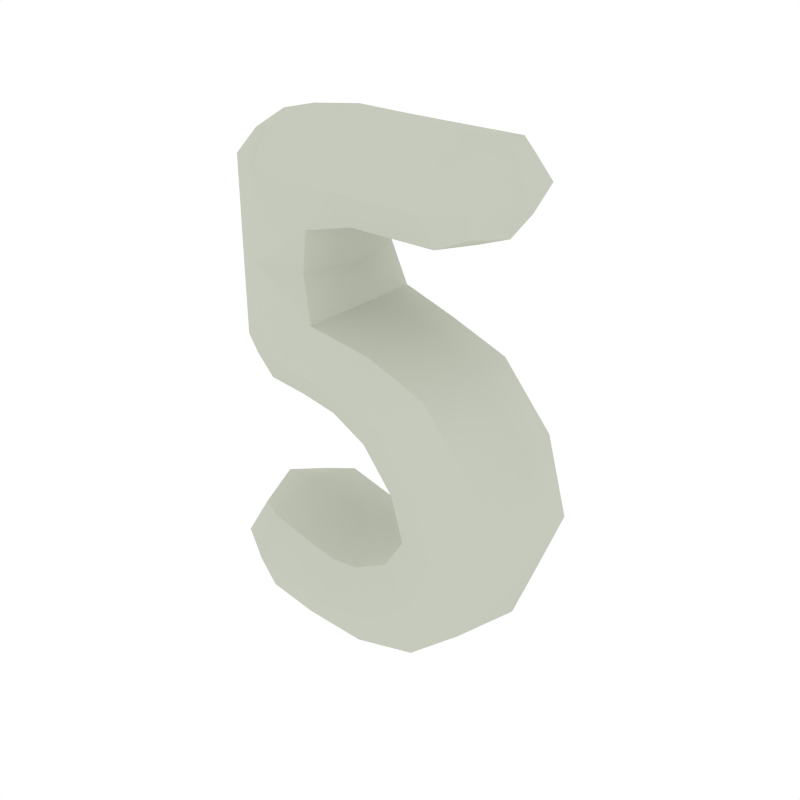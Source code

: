 # Source: Numbers_5.blend  (saved by Blender 2.79.0; exported with 4.5.12 LTS)
import bpy
from mathutils import Matrix  # noqa: F401  (used for matrix-valued properties, if any)

bpy.ops.wm.read_factory_settings(use_empty=True)
scene = bpy.context.scene
scene.name = 'Scene'

# ---- collections
col_collection_1 = bpy.data.collections.new('Collection 1'); scene.collection.children.link(col_collection_1)

# ---- materials (node trees are filled in below, after node groups)
mat_white = bpy.data.materials.new('White')
mat_white.alpha_threshold = 0.0
mat_white.diffuse_color = (0.5648, 0.5926, 0.5061, 1.0)
mat_white.roughness = 0.5

# ---- node groups
ng_auto_smooth = bpy.data.node_groups.new('Auto Smooth', 'GeometryNodeTree')
_s = ng_auto_smooth.interface.new_socket(name='Geometry', in_out='OUTPUT', socket_type='NodeSocketGeometry')
_s = ng_auto_smooth.interface.new_socket(name='Geometry', in_out='INPUT', socket_type='NodeSocketGeometry')
_s = ng_auto_smooth.interface.new_socket(name='Angle', in_out='INPUT', socket_type='NodeSocketFloat')
_s.subtype = 'ANGLE'
_s.min_value = 0.0
_s.max_value = 3.142
ng_auto_smooth.is_modifier = True
_N = ng_auto_smooth.nodes; _L = ng_auto_smooth.links
n0 = _N.new('NodeGroupOutput'); n0.name = 'Group Output'; n0.location = (480, -100)
n1 = _N.new('NodeGroupInput'); n1.name = 'Group Input'; n1.location = (-420, -300)
n2 = _N.new('NodeGroupInput'); n2.name = 'Group Input.001'; n2.location = (-60, -100)
n3 = _N.new('GeometryNodeSetShadeSmooth'); n3.name = 'Set Shade Smooth'; n3.location = (120, -100)
n3.domain = 'EDGE'
n4 = _N.new('GeometryNodeSetShadeSmooth'); n4.name = 'Set Shade Smooth.001'; n4.location = (300, -100)
n5 = _N.new('GeometryNodeInputMeshEdgeAngle'); n5.name = 'Edge Angle'; n5.location = (-420, -220)
n6 = _N.new('GeometryNodeInputEdgeSmooth'); n6.name = 'Is Edge Smooth'; n6.location = (-60, -160)
n7 = _N.new('GeometryNodeInputShadeSmooth'); n7.name = 'Is Face Smooth'; n7.location = (-240, -340)
n8 = _N.new('FunctionNodeBooleanMath'); n8.name = 'Boolean Math'; n8.location = (-60, -220)
n9 = _N.new('FunctionNodeCompare'); n9.name = 'Compare'; n9.location = (-240, -180)
n9.operation = 'LESS_EQUAL'
_L.new(n5.outputs[0], n9.inputs[0])
_L.new(n4.outputs[0], n0.inputs[0])
_L.new(n1.outputs[1], n9.inputs[1])
_L.new(n9.outputs[0], n8.inputs[0])
_L.new(n7.outputs[0], n8.inputs[1])
_L.new(n2.outputs[0], n3.inputs[0])
_L.new(n6.outputs[0], n3.inputs[1])
_L.new(n3.outputs[0], n4.inputs[0])
_L.new(n8.outputs[0], n3.inputs[2])
n0.is_active_output = True

# ---- material node trees

# ---- world
world_world = bpy.data.worlds.new('World'); scene.world = world_world
world_world.color = (1.0, 1.0, 1.0)
world_world.use_sun_shadow = False
world_world.sun_shadow_jitter_overblur = 0.0
world_world.cycles.sampling_method = 'NONE'
world_world.cycles.sample_map_resolution = 256

# ---- meshes
me_cube_035 = bpy.data.meshes.new('Cube.035')
me_cube_035.from_pydata([(0.004882, -4.719e-08, 0.3696), (0.004882, -4.719e-08, 0.564), (0.004882, 0.1716, 0.4668), (0.004882, -0.1716, 0.4668), (0.1911, -4.719e-08, 0.3696), (0.1911, -4.719e-08, 0.564), (0.1911, 0.1716, 0.4668), (0.2796, -4.719e-08, 0.4668), (-0.2019, -3.539e-08, 0.564), (0.1911, -0.1716, 0.4668), (-0.3111, -2.359e-08, 0.4825), (-0.2019, -0.1716, 0.4747), (-0.2019, 0.1716, 0.4747), (-0.2019, -0.1716, 0.291), (-0.307, -2.949e-08, 0.1114), (-0.3111, -2.359e-08, 0.3066), (-0.09282, -4.719e-08, 0.2753), (-0.2019, 0.1716, 0.291), (-0.2224, -3.539e-08, 0.005325), (-0.2122, -0.1716, 0.1009), (-0.2122, 0.1716, 0.1009), (0.3167, 2.654e-08, -0.01855), (0.05704, -2.064e-08, 0.1746), (-0.06931, 0.0, -0.0218), (-0.006136, -0.1716, 0.07637), (-0.006136, 0.1716, 0.07637), (0.1738, -0.1716, -0.336), (0.06298, 4.424e-08, -0.146), (0.1898, -0.1716, -0.08228), (0.1898, 0.1716, -0.08228), (0.01225, 5.604e-08, -0.5611), (0.1738, 0.1716, -0.336), (0.3045, 5.899e-08, -0.3817), (0.04304, 6.193e-08, -0.2904), (-0.2333, 8.848e-09, -0.2771), (-0.07801, 4.424e-08, -0.3216), (-0.03288, -0.1716, -0.4413), (-0.03288, 0.1716, -0.4413), (-0.3488, 8.848e-09, -0.3762), (-0.2438, -0.1716, -0.4068), (-0.2438, 0.1716, -0.4068), (-0.2543, 2.949e-08, -0.5365), (0.1003, -4.719e-08, 0.3696), (0.1003, -4.719e-08, 0.564), (0.1003, 0.1716, 0.4668), (0.1003, -0.1716, 0.4668), (0.004882, -0.1287, 0.3939), (0.1911, -0.1287, 0.5397), (0.004882, 0.1287, 0.5397), (0.1911, 0.1287, 0.3939), (0.004882, 0.1287, 0.3939), (0.1911, 0.1287, 0.5397), (0.004882, -0.1287, 0.5397), (0.1911, -0.1287, 0.3939), (0.2574, -4.719e-08, 0.3939), (0.2574, -4.719e-08, 0.5397), (0.2574, 0.1287, 0.4668), (0.2574, -0.1287, 0.4668), (-0.09568, -0.1716, 0.4688), (-0.2838, -0.1287, 0.4805), (-0.2838, 0.1287, 0.4805), (-0.09568, 0.1716, 0.4688), (-0.2838, -2.654e-08, 0.5436), (-0.2019, 0.1287, 0.5417), (-0.09568, -4.424e-08, 0.564), (-0.2019, -0.1287, 0.5417), (-0.2838, -0.1287, 0.3027), (-0.1201, -0.1287, 0.2792), (-0.2838, 0.1287, 0.3027), (-0.1201, 0.1287, 0.2792), (-0.31, -2.507e-08, 0.2106), (-0.2045, 0.1716, 0.1963), (-0.05536, -4.055e-08, 0.2029), (-0.2045, -0.1716, 0.1963), (-0.2019, -0.1716, 0.3841), (-0.0684, -4.719e-08, 0.3461), (-0.2019, 0.1716, 0.3841), (-0.3111, -2.359e-08, 0.3978), (-0.2838, -3.392e-08, 0.03449), (-0.2199, 0.1287, 0.02923), (-0.1439, -2.654e-08, -0.004095), (-0.2199, -0.1287, 0.02923), (-0.2833, 0.1287, 0.1088), (-0.2833, -0.1287, 0.1088), (-0.1133, -0.1716, 0.08957), (-0.1133, 0.1716, 0.08957), (-0.05351, 0.1287, 0.00274), (8.105e-05, 2.876e-08, -0.06379), (0.09848, 0.1716, 0.02966), (0.1969, 7.373e-09, 0.1231), (0.09848, -0.1716, 0.02966), (0.04124, -0.1287, 0.15), (0.04124, 0.1287, 0.15), (0.08782, 5.014e-08, -0.2333), (0.2282, 0.1716, -0.218), (0.3685, 4.498e-08, -0.2027), (0.2282, -0.1716, -0.218), (0.2849, 0.1287, -0.03448), (0.2849, -0.1287, -0.03448), (0.09469, -0.1287, -0.1301), (0.09469, 0.1287, -0.1301), (-0.02703, 6.193e-08, -0.3192), (0.07172, 0.1716, -0.417), (0.1705, 6.71e-08, -0.5148), (0.07172, -0.1716, -0.417), (0.2718, -0.1287, -0.3703), (0.07572, -0.1287, -0.3018), (0.07572, 0.1287, -0.3018), (0.2718, 0.1287, -0.3703), (-0.1376, 2.507e-08, -0.3051), (-0.1386, 0.1716, -0.4308), (-0.1396, 3.908e-08, -0.5564), (-0.1386, -0.1716, -0.4308), (0.0009659, 0.1287, -0.5311), (0.0009657, -0.1287, -0.5311), (-0.06673, -0.1287, -0.3516), (-0.06673, 0.1287, -0.3516), (-0.3191, 1.475e-09, -0.285), (-0.3226, 0.1287, -0.3838), (-0.3261, 2.138e-08, -0.4827), (-0.3226, -0.1287, -0.3838), (-0.2359, 0.1287, -0.3095), (-0.2359, -0.1287, -0.3095), (-0.2517, -0.1287, -0.5041), (-0.2517, 0.1287, -0.5041), (-0.05351, -0.1287, 0.00274), (0.1003, -0.1287, 0.3939), (0.1003, -0.1287, 0.5397), (0.1003, 0.1287, 0.5397), (0.1003, 0.1287, 0.3939), (0.2402, 0.09532, 0.4128), (0.2402, 0.09532, 0.5208), (0.2402, -0.09532, 0.5208), (0.2402, -0.09532, 0.4128), (-0.2626, -0.09532, 0.5269), (-0.2626, 0.09532, 0.5269), (-0.09568, 0.1287, 0.5402), (-0.09568, -0.1287, 0.5402), (-0.09465, -0.1441, 0.3723), (-0.09465, 0.1441, 0.3723), (-0.2838, 0.1287, 0.3944), (-0.2838, -0.1287, 0.3944), (-0.2837, -0.1287, 0.207), (-0.2837, 0.1287, 0.207), (-0.09121, 0.1441, 0.1825), (-0.09121, -0.1441, 0.1825), (-0.2674, -0.09532, 0.05249), (-0.2674, 0.09532, 0.05249), (-0.1362, 0.1287, 0.01932), (-0.1363, -0.1287, 0.01932), (0.02468, -0.1287, -0.04042), (0.02468, 0.1287, -0.04042), (0.1723, 0.1287, 0.09975), (0.1723, -0.1287, 0.09975), (0.1229, -0.1287, -0.2295), (0.1229, 0.1287, -0.2295), (0.3334, 0.1287, -0.2065), (0.3334, -0.1287, -0.2065), (-0.002339, -0.1287, -0.3436), (-0.002338, 0.1287, -0.3436), (0.1458, 0.1287, -0.4903), (0.1458, -0.1287, -0.4903), (-0.1378, -0.1287, -0.3365), (-0.1378, 0.1287, -0.3365), (-0.1393, 0.1287, -0.525), (-0.1393, -0.1287, -0.525), (-0.2982, -0.09532, -0.317), (-0.2982, 0.09532, -0.317), (-0.3061, 0.09532, -0.4625), (-0.3061, -0.09532, -0.4625)], [], [(0, 46, 138, 75), (0, 75, 139, 50), (0, 50, 129, 42), (0, 42, 126, 46), (1, 48, 136, 64), (1, 64, 137, 52), (1, 52, 127, 43), (1, 43, 128, 48), (2, 50, 139, 61), (2, 61, 136, 48), (2, 48, 128, 44), (2, 44, 129, 50), (3, 52, 137, 58), (3, 58, 138, 46), (3, 46, 126, 45), (3, 45, 127, 52), (4, 53, 126, 42), (4, 42, 129, 49), (4, 49, 130, 54), (4, 54, 133, 53), (5, 51, 128, 43), (5, 43, 127, 47), (5, 47, 132, 55), (5, 55, 131, 51), (6, 49, 129, 44), (6, 44, 128, 51), (6, 51, 131, 56), (6, 56, 130, 49), (7, 57, 133, 54), (7, 54, 130, 56), (7, 56, 131, 55), (7, 55, 132, 57), (8, 62, 134, 65), (8, 65, 137, 64), (8, 64, 136, 63), (8, 63, 135, 62), (9, 47, 127, 45), (9, 45, 126, 53), (9, 53, 133, 57), (9, 57, 132, 47), (10, 60, 140, 77), (10, 77, 141, 59), (10, 59, 134, 62), (10, 62, 135, 60), (11, 59, 141, 74), (11, 74, 138, 58), (11, 58, 137, 65), (11, 65, 134, 59), (12, 61, 139, 76), (12, 76, 140, 60), (12, 60, 135, 63), (12, 63, 136, 61), (13, 66, 142, 73), (13, 73, 145, 67), (13, 67, 138, 74), (13, 74, 141, 66), (14, 83, 142, 70), (14, 70, 143, 82), (14, 82, 147, 78), (14, 78, 146, 83), (15, 68, 143, 70), (15, 70, 142, 66), (15, 66, 141, 77), (15, 77, 140, 68), (16, 67, 145, 72), (16, 72, 144, 69), (16, 69, 139, 75), (16, 75, 138, 67), (17, 69, 144, 71), (17, 71, 143, 68), (17, 68, 140, 76), (17, 76, 139, 69), (18, 79, 148, 80), (18, 80, 149, 81), (18, 81, 146, 78), (18, 78, 147, 79), (19, 84, 145, 73), (19, 73, 142, 83), (19, 83, 146, 81), (19, 81, 149, 84), (20, 82, 143, 71), (20, 71, 144, 85), (20, 85, 148, 79), (20, 79, 147, 82), (21, 89, 153, 98), (21, 98, 157, 95), (21, 95, 156, 97), (21, 97, 152, 89), (22, 72, 145, 91), (22, 91, 153, 89), (22, 89, 152, 92), (22, 92, 144, 72), (23, 80, 148, 86), (23, 86, 151, 87), (23, 87, 150, 125), (23, 125, 149, 80), (24, 84, 149, 125), (24, 125, 150, 90), (24, 90, 153, 91), (24, 91, 145, 84), (25, 85, 144, 92), (25, 92, 152, 88), (25, 88, 151, 86), (25, 86, 148, 85), (26, 96, 154, 106), (26, 106, 158, 104), (26, 104, 161, 105), (26, 105, 157, 96), (27, 87, 151, 100), (27, 100, 155, 93), (27, 93, 154, 99), (27, 99, 150, 87), (28, 90, 150, 99), (28, 99, 154, 96), (28, 96, 157, 98), (28, 98, 153, 90), (29, 88, 152, 97), (29, 97, 156, 94), (29, 94, 155, 100), (29, 100, 151, 88), (30, 103, 161, 114), (30, 114, 165, 111), (30, 111, 164, 113), (30, 113, 160, 103), (31, 94, 156, 108), (31, 108, 160, 102), (31, 102, 159, 107), (31, 107, 155, 94), (32, 95, 157, 105), (32, 105, 161, 103), (32, 103, 160, 108), (32, 108, 156, 95), (33, 93, 155, 107), (33, 107, 159, 101), (33, 101, 158, 106), (33, 106, 154, 93), (34, 122, 162, 109), (34, 109, 163, 121), (34, 121, 167, 117), (34, 117, 166, 122), (35, 101, 159, 116), (35, 116, 163, 109), (35, 109, 162, 115), (35, 115, 158, 101), (36, 104, 158, 115), (36, 115, 162, 112), (36, 112, 165, 114), (36, 114, 161, 104), (37, 102, 160, 113), (37, 113, 164, 110), (37, 110, 163, 116), (37, 116, 159, 102), (38, 118, 168, 119), (38, 119, 169, 120), (38, 120, 166, 117), (38, 117, 167, 118), (39, 123, 165, 112), (39, 112, 162, 122), (39, 122, 166, 120), (39, 120, 169, 123), (40, 121, 163, 110), (40, 110, 164, 124), (40, 124, 168, 118), (40, 118, 167, 121), (41, 124, 164, 111), (41, 111, 165, 123), (41, 123, 169, 119), (41, 119, 168, 124)])
me_cube_035.polygons.foreach_set('use_smooth', [True] * 168)
me_cube_035.materials.append(mat_white)
me_cube_035.use_remesh_preserve_volume = False
me_cube_035.use_remesh_preserve_attributes = False
me_cube_035.use_mirror_vertex_groups = False
me_cube_035.update()

# ---- objects
ob_numbers_5 = bpy.data.objects.new('Numbers_5', me_cube_035)

# ---- transforms, parenting, visibility, modifiers, constraints
ob_numbers_5.location = (0.0, 0.0, 0.0)
ob_numbers_5.lineart.crease_threshold = 0.0
_m = ob_numbers_5.modifiers.new('Auto Smooth', 'NODES')
_m.node_group = ng_auto_smooth
_gi = [s.identifier for s in ng_auto_smooth.interface.items_tree if s.item_type == 'SOCKET' and s.in_out == 'INPUT']
_m[_gi[1]] = 0.5236  # Angle

# ---- collection membership
col_collection_1.objects.link(ob_numbers_5)

# ---- scene / render settings (as saved in the file)
scene.frame_start = 1; scene.frame_end = 250; scene.frame_set(0)
scene.render.engine = 'CYCLES'
scene.render.resolution_x = 1000
scene.render.resolution_y = 1000
scene.render.dither_intensity = 0.0
scene.cycles.samples = 200
scene.cycles.sampling_pattern = 'TABULATED_SOBOL'
scene.cycles.light_sampling_threshold = 0.0
scene.cycles.use_adaptive_sampling = False
scene.cycles.use_light_tree = False
scene.cycles.caustics_reflective = False
scene.cycles.caustics_refractive = False
scene.cycles.blur_glossy = 0.0
scene.cycles.max_bounces = 2
scene.cycles.pixel_filter_type = 'GAUSSIAN'
scene.cycles.sample_clamp_indirect = 0.0
scene.view_settings.view_transform = 'Standard'
bpy.context.view_layer.update()

# ---- added for rendering (the .blend has no active camera): camera
cam_auto = bpy.data.cameras.new('AutoCamera')
cam_auto.lens = 50.0
cam_auto.sensor_width = 36.0
cam_auto.clip_end = 1000.0
ob_auto_camera = bpy.data.objects.new('AutoCamera', cam_auto)
scene.collection.objects.link(ob_auto_camera)
ob_auto_camera.location = (1.28452, -1.52962, 1.02121)
ob_auto_camera.rotation_euler = (1.09748, -7.21219e-08, 0.694738)
scene.camera = ob_auto_camera
bpy.context.view_layer.update()
